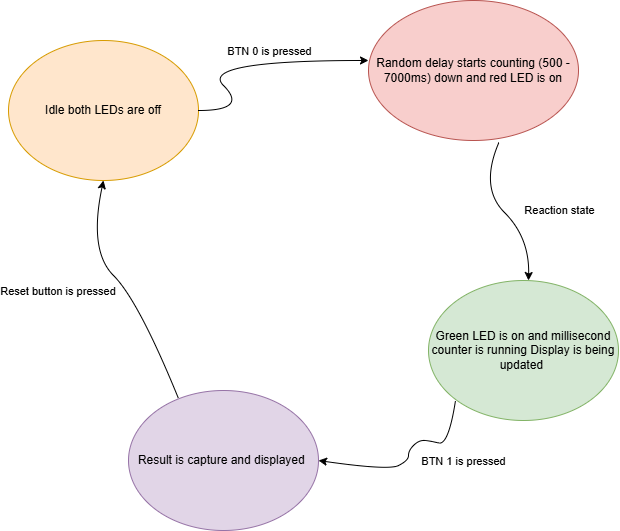

The diagram above was exported from draw.io. Its source (the exported page's mxGraphModel, read from the mxfile embedded in the PNG):
<mxGraphModel dx="2066" dy="1111" grid="1" gridSize="10" guides="1" tooltips="1" connect="1" arrows="1" fold="1" page="1" pageScale="1" pageWidth="850" pageHeight="1100" math="0" shadow="0">
  <root>
    <mxCell id="0" />
    <mxCell id="1" parent="0" />
    <mxCell id="USMZGRYQEKSJaP-ydQ5S-1" value="Idle both LEDs are off" style="ellipse;whiteSpace=wrap;html=1;fillColor=#ffe6cc;strokeColor=#d79b00;" vertex="1" parent="1">
      <mxGeometry x="80" y="190" width="190" height="140" as="geometry" />
    </mxCell>
    <mxCell id="USMZGRYQEKSJaP-ydQ5S-2" value="" style="curved=1;endArrow=classic;html=1;rounded=0;" edge="1" parent="1">
      <mxGeometry width="50" height="50" relative="1" as="geometry">
        <mxPoint x="270" y="260" as="sourcePoint" />
        <mxPoint x="440" y="210" as="targetPoint" />
        <Array as="points">
          <mxPoint x="320" y="260" />
          <mxPoint x="270" y="210" />
        </Array>
      </mxGeometry>
    </mxCell>
    <mxCell id="USMZGRYQEKSJaP-ydQ5S-4" value="BTN 0 is pressed" style="edgeLabel;html=1;align=center;verticalAlign=middle;resizable=0;points=[];" vertex="1" connectable="0" parent="USMZGRYQEKSJaP-ydQ5S-2">
      <mxGeometry x="0.1813" y="-2" relative="1" as="geometry">
        <mxPoint x="19" y="-12" as="offset" />
      </mxGeometry>
    </mxCell>
    <mxCell id="USMZGRYQEKSJaP-ydQ5S-3" value="Random delay starts counting (500 - 7000ms) down and red LED is on" style="ellipse;whiteSpace=wrap;html=1;fillColor=#f8cecc;strokeColor=#b85450;" vertex="1" parent="1">
      <mxGeometry x="440" y="150" width="210" height="140" as="geometry" />
    </mxCell>
    <mxCell id="USMZGRYQEKSJaP-ydQ5S-8" value="" style="curved=1;endArrow=classic;html=1;rounded=0;exitX=0.621;exitY=1.014;exitDx=0;exitDy=0;exitPerimeter=0;" edge="1" parent="1" source="USMZGRYQEKSJaP-ydQ5S-3">
      <mxGeometry width="50" height="50" relative="1" as="geometry">
        <mxPoint x="601" y="337" as="sourcePoint" />
        <mxPoint x="600" y="430" as="targetPoint" />
        <Array as="points">
          <mxPoint x="551" y="337" />
          <mxPoint x="601" y="387" />
        </Array>
      </mxGeometry>
    </mxCell>
    <mxCell id="USMZGRYQEKSJaP-ydQ5S-9" value="Reaction state" style="edgeLabel;html=1;align=center;verticalAlign=middle;resizable=0;points=[];" vertex="1" connectable="0" parent="USMZGRYQEKSJaP-ydQ5S-8">
      <mxGeometry x="0.1813" y="-2" relative="1" as="geometry">
        <mxPoint x="48" y="-12" as="offset" />
      </mxGeometry>
    </mxCell>
    <mxCell id="USMZGRYQEKSJaP-ydQ5S-10" value="Green LED is on and millisecond counter is running Display is being updated&amp;nbsp;" style="ellipse;whiteSpace=wrap;html=1;fillColor=#d5e8d4;strokeColor=#82b366;" vertex="1" parent="1">
      <mxGeometry x="500" y="430" width="190" height="140" as="geometry" />
    </mxCell>
    <mxCell id="USMZGRYQEKSJaP-ydQ5S-11" value="" style="curved=1;endArrow=classic;html=1;rounded=0;exitX=0.621;exitY=1.014;exitDx=0;exitDy=0;exitPerimeter=0;" edge="1" parent="1">
      <mxGeometry width="50" height="50" relative="1" as="geometry">
        <mxPoint x="527" y="550" as="sourcePoint" />
        <mxPoint x="390" y="610" as="targetPoint" />
        <Array as="points">
          <mxPoint x="520" y="595" />
          <mxPoint x="500" y="590" />
          <mxPoint x="490" y="590" />
          <mxPoint x="480" y="600" />
          <mxPoint x="480" y="610" />
          <mxPoint x="460" y="620" />
        </Array>
      </mxGeometry>
    </mxCell>
    <mxCell id="USMZGRYQEKSJaP-ydQ5S-12" value="BTN 1 is pressed" style="edgeLabel;html=1;align=center;verticalAlign=middle;resizable=0;points=[];" vertex="1" connectable="0" parent="USMZGRYQEKSJaP-ydQ5S-11">
      <mxGeometry x="0.1813" y="-2" relative="1" as="geometry">
        <mxPoint x="68" y="-4" as="offset" />
      </mxGeometry>
    </mxCell>
    <mxCell id="USMZGRYQEKSJaP-ydQ5S-13" value="Result is capture and displayed&amp;nbsp;" style="ellipse;whiteSpace=wrap;html=1;fillColor=#e1d5e7;strokeColor=#9673a6;" vertex="1" parent="1">
      <mxGeometry x="200" y="540" width="190" height="140" as="geometry" />
    </mxCell>
    <mxCell id="USMZGRYQEKSJaP-ydQ5S-16" value="" style="curved=1;endArrow=classic;html=1;rounded=0;exitX=0.263;exitY=0.057;exitDx=0;exitDy=0;exitPerimeter=0;entryX=0.5;entryY=1;entryDx=0;entryDy=0;" edge="1" parent="1" source="USMZGRYQEKSJaP-ydQ5S-13" target="USMZGRYQEKSJaP-ydQ5S-1">
      <mxGeometry width="50" height="50" relative="1" as="geometry">
        <mxPoint x="160" y="450" as="sourcePoint" />
        <mxPoint x="210" y="400" as="targetPoint" />
        <Array as="points">
          <mxPoint x="210" y="450" />
          <mxPoint x="160" y="400" />
        </Array>
      </mxGeometry>
    </mxCell>
    <mxCell id="USMZGRYQEKSJaP-ydQ5S-17" value="Reset button is pressed&amp;nbsp;" style="edgeLabel;html=1;align=center;verticalAlign=middle;resizable=0;points=[];" vertex="1" connectable="0" parent="USMZGRYQEKSJaP-ydQ5S-16">
      <mxGeometry x="0.0582" y="-3" relative="1" as="geometry">
        <mxPoint x="-64" y="10" as="offset" />
      </mxGeometry>
    </mxCell>
  </root>
</mxGraphModel>